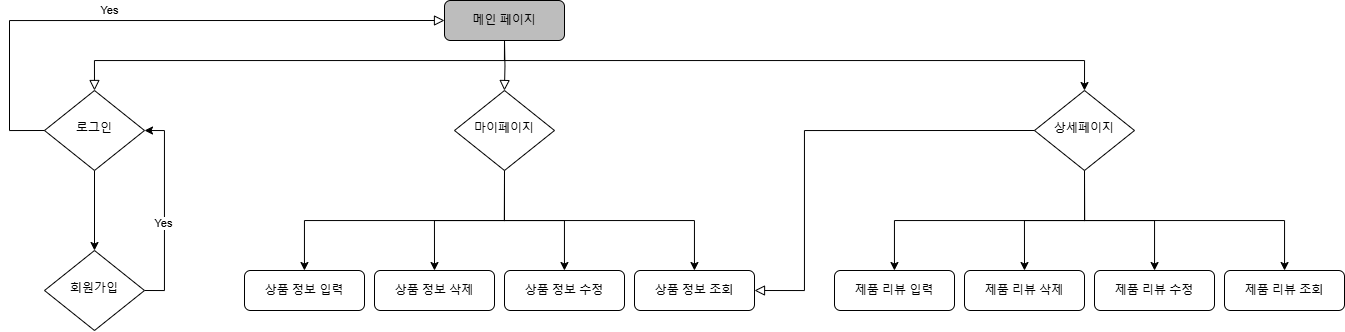

The diagram above was exported from draw.io. Its source (the exported page's mxGraphModel, read from the mxfile embedded in the PNG):
<mxGraphModel dx="2489" dy="831" grid="1" gridSize="10" guides="1" tooltips="1" connect="1" arrows="1" fold="1" page="1" pageScale="1" pageWidth="827" pageHeight="1169" math="0" shadow="0">
  <root>
    <mxCell id="WIyWlLk6GJQsqaUBKTNV-0" />
    <mxCell id="WIyWlLk6GJQsqaUBKTNV-1" parent="WIyWlLk6GJQsqaUBKTNV-0" />
    <mxCell id="WIyWlLk6GJQsqaUBKTNV-2" value="" style="rounded=0;html=1;jettySize=auto;orthogonalLoop=1;fontSize=11;endArrow=block;endFill=0;endSize=8;strokeWidth=1;shadow=0;labelBackgroundColor=none;edgeStyle=orthogonalEdgeStyle;" parent="WIyWlLk6GJQsqaUBKTNV-1" target="WIyWlLk6GJQsqaUBKTNV-6" edge="1">
      <mxGeometry relative="1" as="geometry">
        <mxPoint x="400" y="150" as="sourcePoint" />
      </mxGeometry>
    </mxCell>
    <mxCell id="CfYLOIArKxEKl6HoHjtK-28" style="edgeStyle=orthogonalEdgeStyle;rounded=0;orthogonalLoop=1;jettySize=auto;html=1;exitX=0.5;exitY=1;exitDx=0;exitDy=0;entryX=0.5;entryY=0;entryDx=0;entryDy=0;" edge="1" parent="WIyWlLk6GJQsqaUBKTNV-1" source="WIyWlLk6GJQsqaUBKTNV-3" target="hGpsHo9X411_8HTvSlgQ-5">
      <mxGeometry relative="1" as="geometry">
        <Array as="points">
          <mxPoint x="400" y="170" />
          <mxPoint x="980" y="170" />
        </Array>
      </mxGeometry>
    </mxCell>
    <mxCell id="WIyWlLk6GJQsqaUBKTNV-3" value="메인 페이지" style="rounded=1;whiteSpace=wrap;html=1;fontSize=12;glass=0;strokeWidth=1;shadow=0;fillColor=#BDBDBD;" parent="WIyWlLk6GJQsqaUBKTNV-1" vertex="1">
      <mxGeometry x="340" y="110" width="120" height="40" as="geometry" />
    </mxCell>
    <mxCell id="CfYLOIArKxEKl6HoHjtK-11" style="edgeStyle=orthogonalEdgeStyle;rounded=0;orthogonalLoop=1;jettySize=auto;html=1;exitX=0.5;exitY=1;exitDx=0;exitDy=0;" edge="1" parent="WIyWlLk6GJQsqaUBKTNV-1" source="WIyWlLk6GJQsqaUBKTNV-6" target="CfYLOIArKxEKl6HoHjtK-7">
      <mxGeometry relative="1" as="geometry" />
    </mxCell>
    <mxCell id="CfYLOIArKxEKl6HoHjtK-12" style="edgeStyle=orthogonalEdgeStyle;rounded=0;orthogonalLoop=1;jettySize=auto;html=1;exitX=0.5;exitY=1;exitDx=0;exitDy=0;" edge="1" parent="WIyWlLk6GJQsqaUBKTNV-1" source="WIyWlLk6GJQsqaUBKTNV-6" target="CfYLOIArKxEKl6HoHjtK-8">
      <mxGeometry relative="1" as="geometry" />
    </mxCell>
    <mxCell id="CfYLOIArKxEKl6HoHjtK-13" style="edgeStyle=orthogonalEdgeStyle;rounded=0;orthogonalLoop=1;jettySize=auto;html=1;exitX=0.5;exitY=1;exitDx=0;exitDy=0;" edge="1" parent="WIyWlLk6GJQsqaUBKTNV-1" source="WIyWlLk6GJQsqaUBKTNV-6" target="CfYLOIArKxEKl6HoHjtK-9">
      <mxGeometry relative="1" as="geometry" />
    </mxCell>
    <mxCell id="CfYLOIArKxEKl6HoHjtK-14" style="edgeStyle=orthogonalEdgeStyle;rounded=0;orthogonalLoop=1;jettySize=auto;html=1;exitX=0.5;exitY=1;exitDx=0;exitDy=0;entryX=0.5;entryY=0;entryDx=0;entryDy=0;" edge="1" parent="WIyWlLk6GJQsqaUBKTNV-1" source="WIyWlLk6GJQsqaUBKTNV-6" target="CfYLOIArKxEKl6HoHjtK-10">
      <mxGeometry relative="1" as="geometry" />
    </mxCell>
    <mxCell id="WIyWlLk6GJQsqaUBKTNV-6" value="마이페이지" style="rhombus;whiteSpace=wrap;html=1;shadow=0;fontFamily=Helvetica;fontSize=12;align=center;strokeWidth=1;spacing=6;spacingTop=-4;" parent="WIyWlLk6GJQsqaUBKTNV-1" vertex="1">
      <mxGeometry x="350" y="200" width="100" height="80" as="geometry" />
    </mxCell>
    <mxCell id="hGpsHo9X411_8HTvSlgQ-1" value="" style="rounded=0;html=1;jettySize=auto;orthogonalLoop=1;fontSize=11;endArrow=block;endFill=0;endSize=8;strokeWidth=1;shadow=0;labelBackgroundColor=none;edgeStyle=orthogonalEdgeStyle;entryX=0.5;entryY=0;entryDx=0;entryDy=0;exitX=0.5;exitY=1;exitDx=0;exitDy=0;" parent="WIyWlLk6GJQsqaUBKTNV-1" source="WIyWlLk6GJQsqaUBKTNV-3" target="hGpsHo9X411_8HTvSlgQ-2" edge="1">
      <mxGeometry relative="1" as="geometry">
        <mxPoint x="310" y="150" as="sourcePoint" />
        <mxPoint x="190" y="190" as="targetPoint" />
        <Array as="points">
          <mxPoint x="400" y="170" />
          <mxPoint x="-10" y="170" />
        </Array>
      </mxGeometry>
    </mxCell>
    <mxCell id="CfYLOIArKxEKl6HoHjtK-0" style="edgeStyle=orthogonalEdgeStyle;rounded=0;orthogonalLoop=1;jettySize=auto;html=1;" edge="1" parent="WIyWlLk6GJQsqaUBKTNV-1" source="hGpsHo9X411_8HTvSlgQ-2" target="hGpsHo9X411_8HTvSlgQ-4">
      <mxGeometry relative="1" as="geometry" />
    </mxCell>
    <mxCell id="hGpsHo9X411_8HTvSlgQ-2" value="로그인" style="rhombus;whiteSpace=wrap;html=1;shadow=0;fontFamily=Helvetica;fontSize=12;align=center;strokeWidth=1;spacing=6;spacingTop=-4;" parent="WIyWlLk6GJQsqaUBKTNV-1" vertex="1">
      <mxGeometry x="-60" y="200" width="100" height="80" as="geometry" />
    </mxCell>
    <mxCell id="CfYLOIArKxEKl6HoHjtK-5" style="edgeStyle=orthogonalEdgeStyle;rounded=0;orthogonalLoop=1;jettySize=auto;html=1;exitX=1;exitY=0.5;exitDx=0;exitDy=0;entryX=1;entryY=0.5;entryDx=0;entryDy=0;" edge="1" parent="WIyWlLk6GJQsqaUBKTNV-1" source="hGpsHo9X411_8HTvSlgQ-4" target="hGpsHo9X411_8HTvSlgQ-2">
      <mxGeometry relative="1" as="geometry">
        <mxPoint x="80.05" y="580" as="sourcePoint" />
        <mxPoint x="80.05" y="399.9999999999998" as="targetPoint" />
      </mxGeometry>
    </mxCell>
    <mxCell id="CfYLOIArKxEKl6HoHjtK-6" value="Yes" style="edgeLabel;html=1;align=center;verticalAlign=middle;resizable=0;points=[];" vertex="1" connectable="0" parent="CfYLOIArKxEKl6HoHjtK-5">
      <mxGeometry x="-0.0347" y="1" relative="1" as="geometry">
        <mxPoint y="9" as="offset" />
      </mxGeometry>
    </mxCell>
    <mxCell id="hGpsHo9X411_8HTvSlgQ-4" value="회원가입" style="rhombus;whiteSpace=wrap;html=1;shadow=0;fontFamily=Helvetica;fontSize=12;align=center;strokeWidth=1;spacing=6;spacingTop=-4;" parent="WIyWlLk6GJQsqaUBKTNV-1" vertex="1">
      <mxGeometry x="-60" y="360" width="100" height="80" as="geometry" />
    </mxCell>
    <mxCell id="CfYLOIArKxEKl6HoHjtK-19" style="edgeStyle=orthogonalEdgeStyle;rounded=0;orthogonalLoop=1;jettySize=auto;html=1;exitX=0.5;exitY=1;exitDx=0;exitDy=0;" edge="1" parent="WIyWlLk6GJQsqaUBKTNV-1" source="hGpsHo9X411_8HTvSlgQ-5" target="CfYLOIArKxEKl6HoHjtK-18">
      <mxGeometry relative="1" as="geometry" />
    </mxCell>
    <mxCell id="CfYLOIArKxEKl6HoHjtK-23" style="edgeStyle=orthogonalEdgeStyle;rounded=0;orthogonalLoop=1;jettySize=auto;html=1;exitX=0.5;exitY=1;exitDx=0;exitDy=0;entryX=0.5;entryY=0;entryDx=0;entryDy=0;" edge="1" parent="WIyWlLk6GJQsqaUBKTNV-1" source="hGpsHo9X411_8HTvSlgQ-5" target="CfYLOIArKxEKl6HoHjtK-20">
      <mxGeometry relative="1" as="geometry" />
    </mxCell>
    <mxCell id="CfYLOIArKxEKl6HoHjtK-24" style="edgeStyle=orthogonalEdgeStyle;rounded=0;orthogonalLoop=1;jettySize=auto;html=1;exitX=0.5;exitY=1;exitDx=0;exitDy=0;" edge="1" parent="WIyWlLk6GJQsqaUBKTNV-1" source="hGpsHo9X411_8HTvSlgQ-5" target="CfYLOIArKxEKl6HoHjtK-21">
      <mxGeometry relative="1" as="geometry" />
    </mxCell>
    <mxCell id="CfYLOIArKxEKl6HoHjtK-25" style="edgeStyle=orthogonalEdgeStyle;rounded=0;orthogonalLoop=1;jettySize=auto;html=1;exitX=0.5;exitY=1;exitDx=0;exitDy=0;" edge="1" parent="WIyWlLk6GJQsqaUBKTNV-1" source="hGpsHo9X411_8HTvSlgQ-5" target="CfYLOIArKxEKl6HoHjtK-22">
      <mxGeometry relative="1" as="geometry" />
    </mxCell>
    <mxCell id="hGpsHo9X411_8HTvSlgQ-5" value="상세페이지" style="rhombus;whiteSpace=wrap;html=1;shadow=0;fontFamily=Helvetica;fontSize=12;align=center;strokeWidth=1;spacing=6;spacingTop=-4;" parent="WIyWlLk6GJQsqaUBKTNV-1" vertex="1">
      <mxGeometry x="930" y="200" width="100" height="80" as="geometry" />
    </mxCell>
    <mxCell id="hGpsHo9X411_8HTvSlgQ-39" value="" style="rounded=0;html=1;jettySize=auto;orthogonalLoop=1;fontSize=11;endArrow=block;endFill=0;endSize=8;strokeWidth=1;shadow=0;labelBackgroundColor=none;edgeStyle=orthogonalEdgeStyle;exitX=0;exitY=0.5;exitDx=0;exitDy=0;entryX=1;entryY=0.5;entryDx=0;entryDy=0;" parent="WIyWlLk6GJQsqaUBKTNV-1" target="CfYLOIArKxEKl6HoHjtK-8" edge="1" source="hGpsHo9X411_8HTvSlgQ-5">
      <mxGeometry x="-0.1111" y="20" relative="1" as="geometry">
        <mxPoint as="offset" />
        <mxPoint x="819.47" y="280" as="sourcePoint" />
        <mxPoint x="820" y="360" as="targetPoint" />
        <Array as="points">
          <mxPoint x="700" y="240" />
          <mxPoint x="700" y="400" />
        </Array>
      </mxGeometry>
    </mxCell>
    <mxCell id="CfYLOIArKxEKl6HoHjtK-3" value="Yes" style="rounded=0;html=1;jettySize=auto;orthogonalLoop=1;fontSize=11;endArrow=block;endFill=0;endSize=8;strokeWidth=1;shadow=0;labelBackgroundColor=none;edgeStyle=orthogonalEdgeStyle;exitX=0;exitY=0.5;exitDx=0;exitDy=0;" edge="1" parent="WIyWlLk6GJQsqaUBKTNV-1" source="hGpsHo9X411_8HTvSlgQ-2">
      <mxGeometry x="-0.1496" y="10" relative="1" as="geometry">
        <mxPoint x="-1" as="offset" />
        <mxPoint x="-5" y="240" as="sourcePoint" />
        <mxPoint x="340" y="130" as="targetPoint" />
        <Array as="points">
          <mxPoint x="-95" y="240" />
          <mxPoint x="-95" y="130" />
        </Array>
      </mxGeometry>
    </mxCell>
    <mxCell id="CfYLOIArKxEKl6HoHjtK-7" value="상품 정보 입력" style="rounded=1;whiteSpace=wrap;html=1;fontSize=12;glass=0;strokeWidth=1;shadow=0;" vertex="1" parent="WIyWlLk6GJQsqaUBKTNV-1">
      <mxGeometry x="140" y="380" width="120" height="40" as="geometry" />
    </mxCell>
    <mxCell id="CfYLOIArKxEKl6HoHjtK-8" value="상품 정보 조회" style="rounded=1;whiteSpace=wrap;html=1;fontSize=12;glass=0;strokeWidth=1;shadow=0;" vertex="1" parent="WIyWlLk6GJQsqaUBKTNV-1">
      <mxGeometry x="530" y="380" width="120" height="40" as="geometry" />
    </mxCell>
    <mxCell id="CfYLOIArKxEKl6HoHjtK-9" value="상품 정보 수정" style="rounded=1;whiteSpace=wrap;html=1;fontSize=12;glass=0;strokeWidth=1;shadow=0;" vertex="1" parent="WIyWlLk6GJQsqaUBKTNV-1">
      <mxGeometry x="400" y="380" width="120" height="40" as="geometry" />
    </mxCell>
    <mxCell id="CfYLOIArKxEKl6HoHjtK-10" value="상품 정보 삭제" style="rounded=1;whiteSpace=wrap;html=1;fontSize=12;glass=0;strokeWidth=1;shadow=0;" vertex="1" parent="WIyWlLk6GJQsqaUBKTNV-1">
      <mxGeometry x="270" y="380" width="120" height="40" as="geometry" />
    </mxCell>
    <mxCell id="CfYLOIArKxEKl6HoHjtK-18" value="제품 리뷰 입력" style="rounded=1;whiteSpace=wrap;html=1;fontSize=12;glass=0;strokeWidth=1;shadow=0;" vertex="1" parent="WIyWlLk6GJQsqaUBKTNV-1">
      <mxGeometry x="730" y="380" width="120" height="40" as="geometry" />
    </mxCell>
    <mxCell id="CfYLOIArKxEKl6HoHjtK-20" value="제품 리뷰 삭제" style="rounded=1;whiteSpace=wrap;html=1;fontSize=12;glass=0;strokeWidth=1;shadow=0;" vertex="1" parent="WIyWlLk6GJQsqaUBKTNV-1">
      <mxGeometry x="860" y="380" width="120" height="40" as="geometry" />
    </mxCell>
    <mxCell id="CfYLOIArKxEKl6HoHjtK-21" value="제품 리뷰 수정" style="rounded=1;whiteSpace=wrap;html=1;fontSize=12;glass=0;strokeWidth=1;shadow=0;" vertex="1" parent="WIyWlLk6GJQsqaUBKTNV-1">
      <mxGeometry x="990" y="380" width="120" height="40" as="geometry" />
    </mxCell>
    <mxCell id="CfYLOIArKxEKl6HoHjtK-22" value="제품 리뷰 조회" style="rounded=1;whiteSpace=wrap;html=1;fontSize=12;glass=0;strokeWidth=1;shadow=0;" vertex="1" parent="WIyWlLk6GJQsqaUBKTNV-1">
      <mxGeometry x="1120" y="380" width="120" height="40" as="geometry" />
    </mxCell>
    <mxCell id="CfYLOIArKxEKl6HoHjtK-26" style="edgeStyle=orthogonalEdgeStyle;rounded=0;orthogonalLoop=1;jettySize=auto;html=1;exitX=0.5;exitY=1;exitDx=0;exitDy=0;" edge="1" parent="WIyWlLk6GJQsqaUBKTNV-1" source="CfYLOIArKxEKl6HoHjtK-8" target="CfYLOIArKxEKl6HoHjtK-8">
      <mxGeometry relative="1" as="geometry" />
    </mxCell>
  </root>
</mxGraphModel>